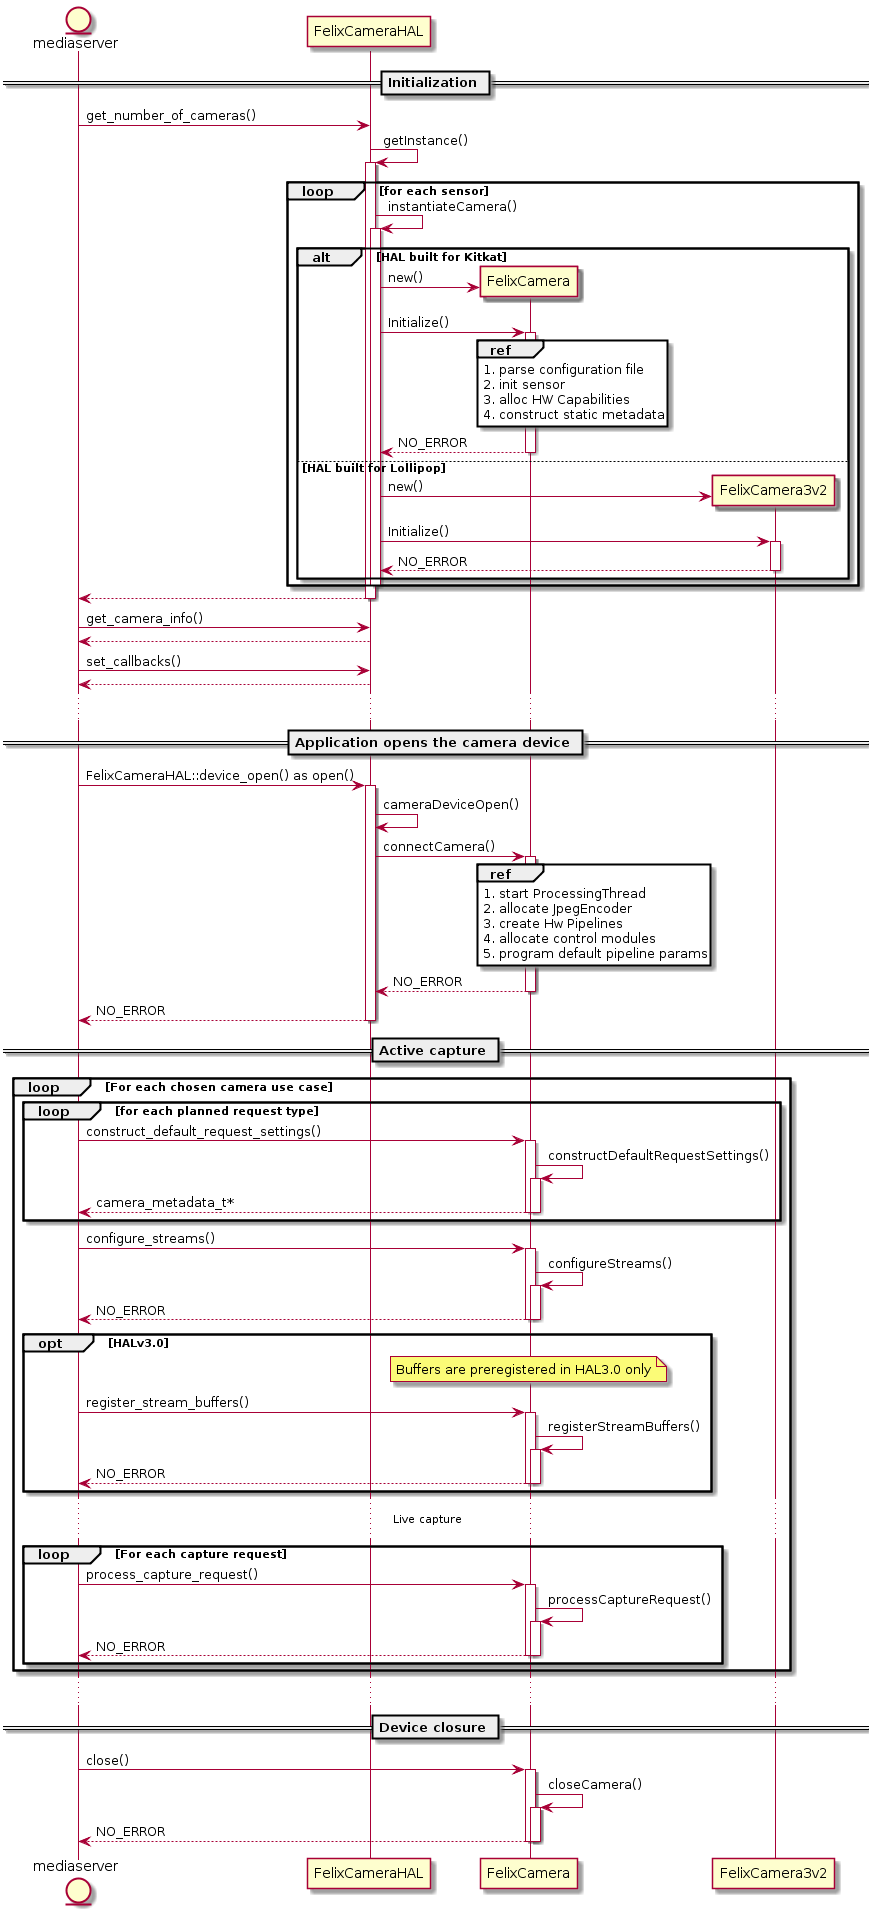

The diagram above was rendered by PlantUML. Its source (embedded in the PNG):
@startuml
entity mediaserver

== Initialization ==

mediaserver -> FelixCameraHAL : get_number_of_cameras()

FelixCameraHAL -> FelixCameraHAL : getInstance()
activate FelixCameraHAL

loop for each sensor
    FelixCameraHAL -> FelixCameraHAL : instantiateCamera()
    activate FelixCameraHAL
    alt HAL built for Kitkat
        create FelixCamera
        FelixCameraHAL -> FelixCamera : new()
        FelixCameraHAL -> FelixCamera : Initialize()
        activate FelixCamera
        ref over FelixCamera
            1. parse configuration file
            2. init sensor
            3. alloc HW Capabilities
            4. construct static metadata
        end ref
        FelixCameraHAL <-- FelixCamera : NO_ERROR
        deactivate FelixCamera
    else HAL built for Lollipop
        create FelixCamera3v2
        FelixCameraHAL -> FelixCamera3v2 : new()
        FelixCameraHAL -> FelixCamera3v2 : Initialize()
        activate FelixCamera3v2
        FelixCameraHAL <-- FelixCamera3v2 : NO_ERROR
        deactivate FelixCamera3v2
    end
    deactivate FelixCameraHAL
end

mediaserver <-- FelixCameraHAL
deactivate FelixCameraHAL

mediaserver -> FelixCameraHAL : get_camera_info()
mediaserver <-- FelixCameraHAL

mediaserver -> FelixCameraHAL : set_callbacks()
mediaserver <-- FelixCameraHAL

...
== Application opens the camera device ==

mediaserver -> FelixCameraHAL : FelixCameraHAL::device_open() as open()
activate FelixCameraHAL
FelixCameraHAL -> FelixCameraHAL : cameraDeviceOpen()
FelixCameraHAL -> FelixCamera : connectCamera()
activate FelixCamera
ref over FelixCamera
    1. start ProcessingThread
    2. allocate JpegEncoder
    3. create Hw Pipelines
    4. allocate control modules
    5. program default pipeline params
end ref
FelixCameraHAL <-- FelixCamera : NO_ERROR
deactivate FelixCamera
mediaserver <-- FelixCameraHAL : NO_ERROR
deactivate FelixCameraHAL

== Active capture ==

loop For each chosen camera use case
    loop for each planned request type
        mediaserver -> FelixCamera : construct_default_request_settings()
        activate FelixCamera
        FelixCamera -> FelixCamera : constructDefaultRequestSettings()
        activate FelixCamera
        mediaserver <-- FelixCamera : camera_metadata_t*
        deactivate FelixCamera
        deactivate FelixCamera
    end

    mediaserver -> FelixCamera : configure_streams()
    activate FelixCamera
    FelixCamera -> FelixCamera : configureStreams()
    activate FelixCamera
    mediaserver <-- FelixCamera : NO_ERROR
    deactivate FelixCamera
    deactivate FelixCamera

    opt HALv3.0
        note over FelixCamera
            Buffers are preregistered in HAL3.0 only
        end note
        mediaserver -> FelixCamera : register_stream_buffers()
        activate FelixCamera
        FelixCamera -> FelixCamera : registerStreamBuffers()
        activate FelixCamera
        mediaserver <-- FelixCamera : NO_ERROR
        deactivate FelixCamera
        deactivate FelixCamera
    end
    ... Live capture ...
    loop For each capture request
        mediaserver -> FelixCamera : process_capture_request()
        activate FelixCamera
        FelixCamera -> FelixCamera : processCaptureRequest()
        activate FelixCamera
        mediaserver <-- FelixCamera : NO_ERROR
        deactivate FelixCamera
        deactivate FelixCamera
    end
end
...
== Device closure ==

mediaserver -> FelixCamera : close()
activate FelixCamera
FelixCamera -> FelixCamera : closeCamera()
activate FelixCamera
mediaserver <-- FelixCamera : NO_ERROR
deactivate FelixCamera
deactivate FelixCamera

@enduml